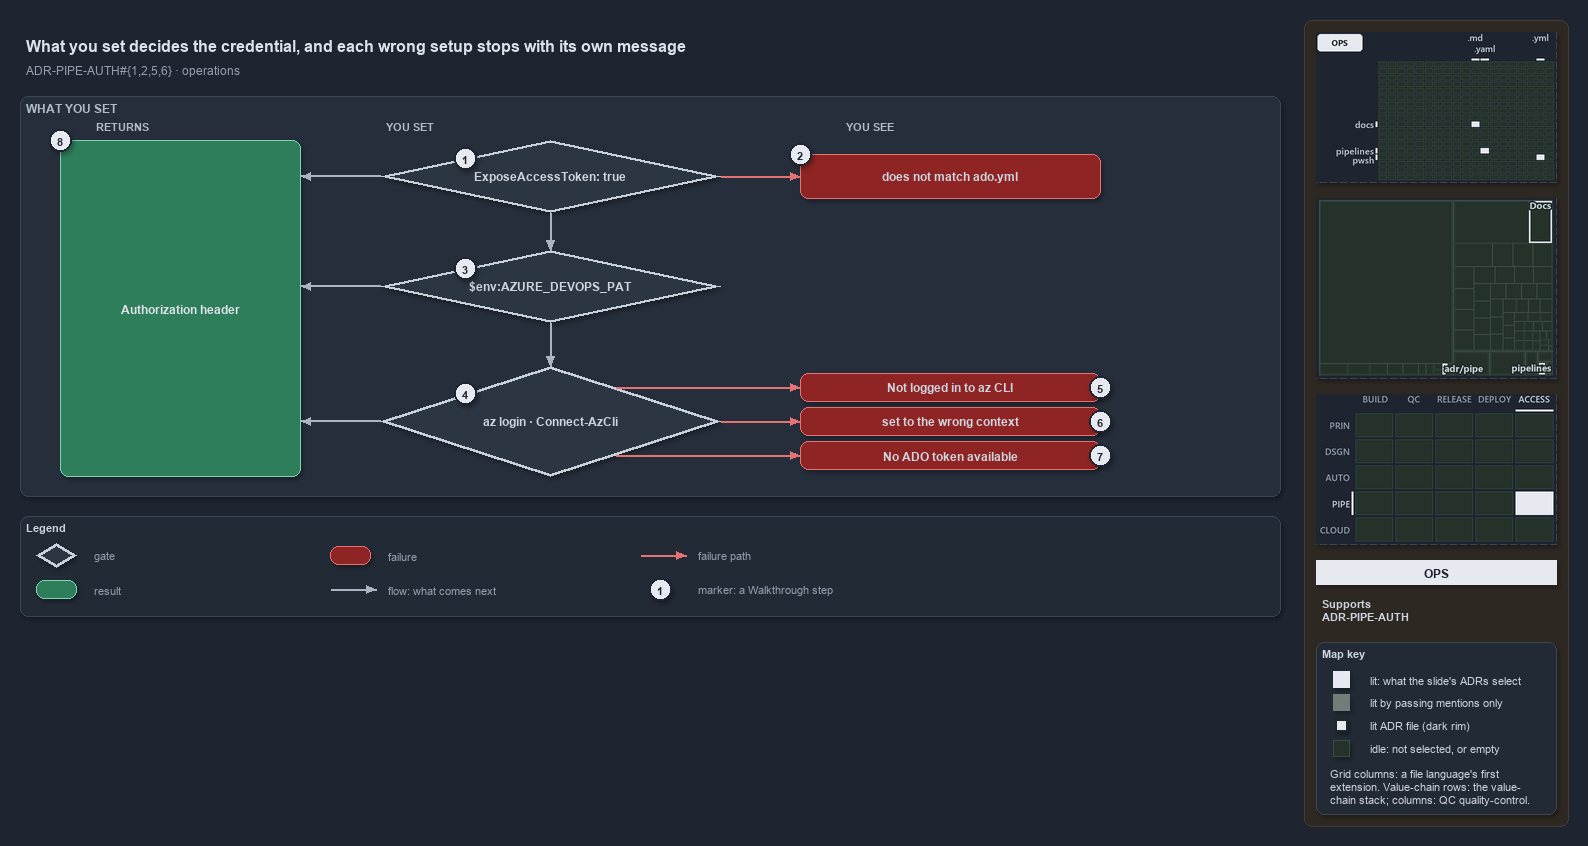

The diagram above was exported from draw.io. Its source (the exported page's mxGraphModel, read from the mxfile embedded in the PNG):
<mxGraphModel dx="1024" dy="768" grid="0" gridSize="10" guides="1" tooltips="1" connect="1" arrows="1" fold="1" page="1" pageScale="1" pageWidth="1572" pageHeight="620" background="#1E2430" math="0" shadow="1">
  <root>
    <mxCell id="0" />
    <mxCell id="1" parent="0" />
    <mxCell id="sidebar-bg" value="" style="rounded=1;arcSize=2;html=1;fillColor=#2E2823;strokeColor=#453C33;shadow=0;" vertex="1" parent="1">
      <mxGeometry x="1304" y="4" width="264" height="806" as="geometry" />
    </mxCell>
    <mxCell id="title" value="What you set decides the credential, and each wrong setup stops with its own message" style="text;html=1;align=left;verticalAlign=middle;fontSize=16;fontStyle=1;fontColor=#DDE2E9;" vertex="1" parent="1">
      <mxGeometry x="20" y="14" width="1260" height="30" as="geometry" />
    </mxCell>
    <mxCell id="subtitle" value="ADR-PIPE-AUTH#{1,2,5,6} &amp;#183; operations" style="text;html=1;align=left;verticalAlign=middle;fontSize=12;fontColor=#949FAE;" vertex="1" parent="1">
      <mxGeometry x="20" y="44" width="1240" height="20" as="geometry" />
    </mxCell>
    <mxCell id="band" value="WHAT YOU SET" style="rounded=1;html=1;arcSize=3;fillColor=#262E3B;strokeColor=#3A4555;verticalAlign=top;align=left;spacingLeft=8;fontStyle=1;fontSize=12;fontColor=#B0BAC7;" vertex="1" parent="1">
      <mxGeometry x="20" y="80" width="1260" height="400" as="geometry" />
    </mxCell>
    <mxCell id="col-result" value="RETURNS" style="text;html=1;align=left;verticalAlign=middle;fontSize=11;fontStyle=1;fontColor=#B0BAC7;" vertex="1" parent="1">
      <mxGeometry x="90" y="100" width="120" height="18" as="geometry" />
    </mxCell>
    <mxCell id="col-set" value="YOU SET" style="text;html=1;align=left;verticalAlign=middle;fontSize=11;fontStyle=1;fontColor=#B0BAC7;" vertex="1" parent="1">
      <mxGeometry x="380" y="100" width="120" height="18" as="geometry" />
    </mxCell>
    <mxCell id="col-see" value="YOU SEE" style="text;html=1;align=left;verticalAlign=middle;fontSize=11;fontStyle=1;fontColor=#B0BAC7;" vertex="1" parent="1">
      <mxGeometry x="840" y="100" width="120" height="18" as="geometry" />
    </mxCell>
    <mxCell id="g-expose" value="&lt;b&gt;ExposeAccessToken: true&lt;/b&gt;" style="rhombus;whiteSpace=wrap;html=1;fillColor=#2C3542;strokeColor=#C7D0DB;strokeWidth=3;fontSize=12;fontColor=#CDD3DC;" vertex="1" parent="1">
      <mxGeometry x="380" y="124" width="340" height="72" as="geometry" />
    </mxCell>
    <mxCell id="mark-1" value="1" style="ellipse;html=1;fillColor=#E6EAF0;strokeColor=#1E2430;strokeWidth=2;fontColor=#1E2430;fontStyle=1;fontSize=11;" vertex="1" parent="1">
      <mxGeometry x="454.0" y="131.0" width="22" height="22" as="geometry" />
    </mxCell>
    <mxCell id="g-pat" value="&lt;b&gt;$env:AZURE_DEVOPS_PAT&lt;/b&gt;" style="rhombus;whiteSpace=wrap;html=1;fillColor=#2C3542;strokeColor=#C7D0DB;strokeWidth=3;fontSize=12;fontColor=#CDD3DC;" vertex="1" parent="1">
      <mxGeometry x="380" y="234" width="340" height="72" as="geometry" />
    </mxCell>
    <mxCell id="mark-3" value="3" style="ellipse;html=1;fillColor=#E6EAF0;strokeColor=#1E2430;strokeWidth=2;fontColor=#1E2430;fontStyle=1;fontSize=11;" vertex="1" parent="1">
      <mxGeometry x="454.0" y="241.0" width="22" height="22" as="geometry" />
    </mxCell>
    <mxCell id="g-azlogin" value="&lt;b&gt;az login &amp;#183; Connect-AzCli&lt;/b&gt;" style="rhombus;whiteSpace=wrap;html=1;fillColor=#2C3542;strokeColor=#C7D0DB;strokeWidth=3;fontSize=12;fontColor=#CDD3DC;" vertex="1" parent="1">
      <mxGeometry x="380" y="350" width="340" height="110" as="geometry" />
    </mxCell>
    <mxCell id="mark-4" value="4" style="ellipse;html=1;fillColor=#E6EAF0;strokeColor=#1E2430;strokeWidth=2;fontColor=#1E2430;fontStyle=1;fontSize=11;" vertex="1" parent="1">
      <mxGeometry x="454.0" y="366.5" width="22" height="22" as="geometry" />
    </mxCell>
    <mxCell id="p-e-expose-pat-a" value="" style="text;html=1;strokeColor=none;fillColor=none;" vertex="1" parent="1">
      <mxGeometry x="550" y="196" width="1" height="1" as="geometry" />
    </mxCell>
    <mxCell id="p-e-expose-pat-b" value="" style="text;html=1;strokeColor=none;fillColor=none;" vertex="1" parent="1">
      <mxGeometry x="550" y="234" width="1" height="1" as="geometry" />
    </mxCell>
    <mxCell id="e-expose-pat" value="" style="edgeStyle=orthogonalEdgeStyle;rounded=1;html=1;fontSize=10;endArrow=block;strokeColor=#AAB4C3;fontColor=#CDD3DC;shadow=0;" edge="1" parent="1" source="p-e-expose-pat-a" target="p-e-expose-pat-b">
      <mxGeometry relative="1" as="geometry" />
    </mxCell>
    <mxCell id="p-e-pat-azlogin-a" value="" style="text;html=1;strokeColor=none;fillColor=none;" vertex="1" parent="1">
      <mxGeometry x="550" y="306" width="1" height="1" as="geometry" />
    </mxCell>
    <mxCell id="p-e-pat-azlogin-b" value="" style="text;html=1;strokeColor=none;fillColor=none;" vertex="1" parent="1">
      <mxGeometry x="550" y="350" width="1" height="1" as="geometry" />
    </mxCell>
    <mxCell id="e-pat-azlogin" value="" style="edgeStyle=orthogonalEdgeStyle;rounded=1;html=1;fontSize=10;endArrow=block;strokeColor=#AAB4C3;fontColor=#CDD3DC;shadow=0;" edge="1" parent="1" source="p-e-pat-azlogin-a" target="p-e-pat-azlogin-b">
      <mxGeometry relative="1" as="geometry" />
    </mxCell>
    <mxCell id="r-header" value="&lt;b&gt;Authorization header&lt;/b&gt;" style="rounded=1;whiteSpace=wrap;html=1;arcSize=20;fillColor=#2E7D5B;strokeColor=#7FD3AE;fontColor=#DDE2E9;fontSize=12;" vertex="1" parent="1">
      <mxGeometry x="60" y="124" width="240" height="336" as="geometry" />
    </mxCell>
    <mxCell id="mark-8" value="8" style="ellipse;html=1;fillColor=#E6EAF0;strokeColor=#1E2430;strokeWidth=2;fontColor=#1E2430;fontStyle=1;fontSize=11;" vertex="1" parent="1">
      <mxGeometry x="49" y="113" width="22" height="22" as="geometry" />
    </mxCell>
    <mxCell id="p-e-g-expose-header-a" value="" style="text;html=1;strokeColor=none;fillColor=none;" vertex="1" parent="1">
      <mxGeometry x="380" y="160" width="1" height="1" as="geometry" />
    </mxCell>
    <mxCell id="p-e-g-expose-header-b" value="" style="text;html=1;strokeColor=none;fillColor=none;" vertex="1" parent="1">
      <mxGeometry x="300" y="160" width="1" height="1" as="geometry" />
    </mxCell>
    <mxCell id="e-g-expose-header" value="" style="edgeStyle=orthogonalEdgeStyle;rounded=1;html=1;fontSize=10;endArrow=block;strokeColor=#AAB4C3;fontColor=#CDD3DC;shadow=0;" edge="1" parent="1" source="p-e-g-expose-header-a" target="p-e-g-expose-header-b">
      <mxGeometry relative="1" as="geometry" />
    </mxCell>
    <mxCell id="p-e-g-pat-header-a" value="" style="text;html=1;strokeColor=none;fillColor=none;" vertex="1" parent="1">
      <mxGeometry x="380" y="270" width="1" height="1" as="geometry" />
    </mxCell>
    <mxCell id="p-e-g-pat-header-b" value="" style="text;html=1;strokeColor=none;fillColor=none;" vertex="1" parent="1">
      <mxGeometry x="300" y="270" width="1" height="1" as="geometry" />
    </mxCell>
    <mxCell id="e-g-pat-header" value="" style="edgeStyle=orthogonalEdgeStyle;rounded=1;html=1;fontSize=10;endArrow=block;strokeColor=#AAB4C3;fontColor=#CDD3DC;shadow=0;" edge="1" parent="1" source="p-e-g-pat-header-a" target="p-e-g-pat-header-b">
      <mxGeometry relative="1" as="geometry" />
    </mxCell>
    <mxCell id="p-e-g-azlogin-header-a" value="" style="text;html=1;strokeColor=none;fillColor=none;" vertex="1" parent="1">
      <mxGeometry x="380" y="405" width="1" height="1" as="geometry" />
    </mxCell>
    <mxCell id="p-e-g-azlogin-header-b" value="" style="text;html=1;strokeColor=none;fillColor=none;" vertex="1" parent="1">
      <mxGeometry x="300" y="405" width="1" height="1" as="geometry" />
    </mxCell>
    <mxCell id="e-g-azlogin-header" value="" style="edgeStyle=orthogonalEdgeStyle;rounded=1;html=1;fontSize=10;endArrow=block;strokeColor=#AAB4C3;fontColor=#CDD3DC;shadow=0;" edge="1" parent="1" source="p-e-g-azlogin-header-a" target="p-e-g-azlogin-header-b">
      <mxGeometry relative="1" as="geometry" />
    </mxCell>
    <mxCell id="f-collection" value="&lt;b&gt;does not match ado.yml&lt;/b&gt;" style="rounded=1;whiteSpace=wrap;html=1;arcSize=20;fillColor=#8E2424;strokeColor=#E57373;fontSize=12;" vertex="1" parent="1">
      <mxGeometry x="800" y="138" width="300" height="44" as="geometry" />
    </mxCell>
    <mxCell id="p-e-expose-collection-a" value="" style="text;html=1;strokeColor=none;fillColor=none;" vertex="1" parent="1">
      <mxGeometry x="720" y="160" width="1" height="1" as="geometry" />
    </mxCell>
    <mxCell id="p-e-expose-collection-b" value="" style="text;html=1;strokeColor=none;fillColor=none;" vertex="1" parent="1">
      <mxGeometry x="800" y="160" width="1" height="1" as="geometry" />
    </mxCell>
    <mxCell id="e-expose-collection" value="" style="edgeStyle=orthogonalEdgeStyle;rounded=1;html=1;fontSize=10;endArrow=block;strokeColor=#E57373;fontColor=#CDD3DC;shadow=0;" edge="1" parent="1" source="p-e-expose-collection-a" target="p-e-expose-collection-b">
      <mxGeometry relative="1" as="geometry" />
    </mxCell>
    <mxCell id="mark-2" value="2" style="ellipse;html=1;fillColor=#E6EAF0;strokeColor=#1E2430;strokeWidth=2;fontColor=#1E2430;fontStyle=1;fontSize=11;" vertex="1" parent="1">
      <mxGeometry x="789" y="127" width="22" height="22" as="geometry" />
    </mxCell>
    <mxCell id="f-notloggedin" value="&lt;b&gt;Not logged in to az CLI&lt;/b&gt;" style="rounded=1;whiteSpace=wrap;html=1;arcSize=20;fillColor=#8E2424;strokeColor=#E57373;fontSize=12;" vertex="1" parent="1">
      <mxGeometry x="800" y="357" width="300" height="28" as="geometry" />
    </mxCell>
    <mxCell id="p-e-azlogin-f-notloggedin-a" value="" style="text;html=1;strokeColor=none;fillColor=none;" vertex="1" parent="1">
      <mxGeometry x="615" y="371" width="1" height="1" as="geometry" />
    </mxCell>
    <mxCell id="p-e-azlogin-f-notloggedin-b" value="" style="text;html=1;strokeColor=none;fillColor=none;" vertex="1" parent="1">
      <mxGeometry x="800" y="371" width="1" height="1" as="geometry" />
    </mxCell>
    <mxCell id="e-azlogin-f-notloggedin" value="" style="edgeStyle=orthogonalEdgeStyle;rounded=1;html=1;fontSize=10;endArrow=block;strokeColor=#E57373;fontColor=#CDD3DC;shadow=0;" edge="1" parent="1" source="p-e-azlogin-f-notloggedin-a" target="p-e-azlogin-f-notloggedin-b">
      <mxGeometry relative="1" as="geometry" />
    </mxCell>
    <mxCell id="mark-5" value="5" style="ellipse;html=1;fillColor=#E6EAF0;strokeColor=#1E2430;strokeWidth=2;fontColor=#1E2430;fontStyle=1;fontSize=11;" vertex="1" parent="1">
      <mxGeometry x="1089" y="360" width="22" height="22" as="geometry" />
    </mxCell>
    <mxCell id="f-wrongcontext" value="&lt;b&gt;set to the wrong context&lt;/b&gt;" style="rounded=1;whiteSpace=wrap;html=1;arcSize=20;fillColor=#8E2424;strokeColor=#E57373;fontSize=12;" vertex="1" parent="1">
      <mxGeometry x="800" y="391" width="300" height="28" as="geometry" />
    </mxCell>
    <mxCell id="p-e-azlogin-f-wrongcontext-a" value="" style="text;html=1;strokeColor=none;fillColor=none;" vertex="1" parent="1">
      <mxGeometry x="720" y="405" width="1" height="1" as="geometry" />
    </mxCell>
    <mxCell id="p-e-azlogin-f-wrongcontext-b" value="" style="text;html=1;strokeColor=none;fillColor=none;" vertex="1" parent="1">
      <mxGeometry x="800" y="405" width="1" height="1" as="geometry" />
    </mxCell>
    <mxCell id="e-azlogin-f-wrongcontext" value="" style="edgeStyle=orthogonalEdgeStyle;rounded=1;html=1;fontSize=10;endArrow=block;strokeColor=#E57373;fontColor=#CDD3DC;shadow=0;" edge="1" parent="1" source="p-e-azlogin-f-wrongcontext-a" target="p-e-azlogin-f-wrongcontext-b">
      <mxGeometry relative="1" as="geometry" />
    </mxCell>
    <mxCell id="mark-6" value="6" style="ellipse;html=1;fillColor=#E6EAF0;strokeColor=#1E2430;strokeWidth=2;fontColor=#1E2430;fontStyle=1;fontSize=11;" vertex="1" parent="1">
      <mxGeometry x="1089" y="394" width="22" height="22" as="geometry" />
    </mxCell>
    <mxCell id="f-notoken" value="&lt;b&gt;No ADO token available&lt;/b&gt;" style="rounded=1;whiteSpace=wrap;html=1;arcSize=20;fillColor=#8E2424;strokeColor=#E57373;fontSize=12;" vertex="1" parent="1">
      <mxGeometry x="800" y="425" width="300" height="28" as="geometry" />
    </mxCell>
    <mxCell id="p-e-azlogin-f-notoken-a" value="" style="text;html=1;strokeColor=none;fillColor=none;" vertex="1" parent="1">
      <mxGeometry x="615" y="439" width="1" height="1" as="geometry" />
    </mxCell>
    <mxCell id="p-e-azlogin-f-notoken-b" value="" style="text;html=1;strokeColor=none;fillColor=none;" vertex="1" parent="1">
      <mxGeometry x="800" y="439" width="1" height="1" as="geometry" />
    </mxCell>
    <mxCell id="e-azlogin-f-notoken" value="" style="edgeStyle=orthogonalEdgeStyle;rounded=1;html=1;fontSize=10;endArrow=block;strokeColor=#E57373;fontColor=#CDD3DC;shadow=0;" edge="1" parent="1" source="p-e-azlogin-f-notoken-a" target="p-e-azlogin-f-notoken-b">
      <mxGeometry relative="1" as="geometry" />
    </mxCell>
    <mxCell id="mark-7" value="7" style="ellipse;html=1;fillColor=#E6EAF0;strokeColor=#1E2430;strokeWidth=2;fontColor=#1E2430;fontStyle=1;fontSize=11;" vertex="1" parent="1">
      <mxGeometry x="1089" y="428" width="22" height="22" as="geometry" />
    </mxCell>
    <mxCell id="legend" value="&lt;b&gt;Legend&lt;/b&gt;" style="rounded=1;whiteSpace=wrap;html=1;arcSize=6;fillColor=#222A36;strokeColor=#3A4555;align=left;verticalAlign=top;spacing=8;fontSize=11;fontColor=#CDD3DC;" vertex="1" parent="1">
      <mxGeometry x="20" y="500" width="1260" height="100" as="geometry" />
    </mxCell>
    <mxCell id="legend-0" value="" style="rhombus;whiteSpace=wrap;html=1;fillColor=#2C3542;strokeColor=#C7D0DB;strokeWidth=3;fontColor=#CDD3DC;" vertex="1" parent="1">
      <mxGeometry x="36.0" y="527.0" width="40" height="24" as="geometry" />
    </mxCell>
    <mxCell id="legend-0-text" value="gate" style="text;html=1;align=left;verticalAlign=middle;fontSize=11;fontColor=#949FAE;" vertex="1" parent="1">
      <mxGeometry x="88" y="529" width="240" height="20" as="geometry" />
    </mxCell>
    <mxCell id="legend-1" value="" style="rounded=1;whiteSpace=wrap;html=1;arcSize=20;fillColor=#2E7D5B;strokeColor=#7FD3AE;" vertex="1" parent="1">
      <mxGeometry x="36.0" y="564.0" width="40" height="18" as="geometry" />
    </mxCell>
    <mxCell id="legend-1-text" value="result" style="text;html=1;align=left;verticalAlign=middle;fontSize=11;fontColor=#949FAE;" vertex="1" parent="1">
      <mxGeometry x="88" y="563" width="240" height="20" as="geometry" />
    </mxCell>
    <mxCell id="legend-2" value="" style="rounded=1;whiteSpace=wrap;html=1;arcSize=20;fillColor=#8E2424;strokeColor=#E57373;" vertex="1" parent="1">
      <mxGeometry x="330.0" y="530.0" width="40" height="18" as="geometry" />
    </mxCell>
    <mxCell id="legend-2-text" value="failure" style="text;html=1;align=left;verticalAlign=middle;fontSize=11;fontColor=#949FAE;" vertex="1" parent="1">
      <mxGeometry x="382" y="529" width="240" height="20" as="geometry" />
    </mxCell>
    <mxCell id="legend-3-a" value="" style="text;html=1;strokeColor=none;fillColor=none;" vertex="1" parent="1">
      <mxGeometry x="330" y="573" width="1" height="1" as="geometry" />
    </mxCell>
    <mxCell id="legend-3-b" value="" style="text;html=1;strokeColor=none;fillColor=none;" vertex="1" parent="1">
      <mxGeometry x="376" y="573" width="1" height="1" as="geometry" />
    </mxCell>
    <mxCell id="legend-3" value="" style="edgeStyle=orthogonalEdgeStyle;rounded=1;html=1;fontSize=10;endArrow=block;strokeColor=#AAB4C3;fontColor=#CDD3DC;shadow=0;" edge="1" parent="1" source="legend-3-a" target="legend-3-b">
      <mxGeometry relative="1" as="geometry" />
    </mxCell>
    <mxCell id="legend-3-text" value="flow: what comes next" style="text;html=1;align=left;verticalAlign=middle;fontSize=11;fontColor=#949FAE;" vertex="1" parent="1">
      <mxGeometry x="382" y="563" width="240" height="20" as="geometry" />
    </mxCell>
    <mxCell id="legend-4-a" value="" style="text;html=1;strokeColor=none;fillColor=none;" vertex="1" parent="1">
      <mxGeometry x="640" y="539" width="1" height="1" as="geometry" />
    </mxCell>
    <mxCell id="legend-4-b" value="" style="text;html=1;strokeColor=none;fillColor=none;" vertex="1" parent="1">
      <mxGeometry x="686" y="539" width="1" height="1" as="geometry" />
    </mxCell>
    <mxCell id="legend-4" value="" style="edgeStyle=orthogonalEdgeStyle;rounded=1;html=1;fontSize=10;endArrow=block;strokeColor=#E57373;fontColor=#CDD3DC;shadow=0;" edge="1" parent="1" source="legend-4-a" target="legend-4-b">
      <mxGeometry relative="1" as="geometry" />
    </mxCell>
    <mxCell id="legend-4-text" value="failure path" style="text;html=1;align=left;verticalAlign=middle;fontSize=11;fontColor=#949FAE;" vertex="1" parent="1">
      <mxGeometry x="692" y="529" width="240" height="20" as="geometry" />
    </mxCell>
    <mxCell id="legend-5" value="1" style="ellipse;html=1;fillColor=#E6EAF0;strokeColor=#1E2430;strokeWidth=2;fontColor=#1E2430;fontStyle=1;fontSize=11;" vertex="1" parent="1">
      <mxGeometry x="649" y="562" width="22" height="22" as="geometry" />
    </mxCell>
    <mxCell id="legend-5-text" value="marker: a Walkthrough step" style="text;html=1;align=left;verticalAlign=middle;fontSize=11;fontColor=#949FAE;" vertex="1" parent="1">
      <mxGeometry x="692" y="563" width="240" height="20" as="geometry" />
    </mxCell>
    <mxCell id="minimap-grid" value="" style="shape=image;html=1;imageAspect=0;aspect=fixed;verticalLabelPosition=bottom;strokeColor=#3A4555;dashed=1;fillColor=#222A36;image=data:image/png,(base64 omitted: 8452 chars);" vertex="1" parent="1">
      <mxGeometry x="1316" y="16" width="240" height="150" as="geometry" />
    </mxCell>
    <mxCell id="minimap-tree" value="" style="shape=image;html=1;imageAspect=0;aspect=fixed;verticalLabelPosition=bottom;strokeColor=#3A4555;dashed=1;fillColor=#222A36;image=data:image/png,(base64 omitted: 9064 chars);" vertex="1" parent="1">
      <mxGeometry x="1316" y="182" width="240" height="180" as="geometry" />
    </mxCell>
    <mxCell id="minimap-chain" value="" style="shape=image;html=1;imageAspect=0;aspect=fixed;verticalLabelPosition=bottom;strokeColor=#3A4555;dashed=1;fillColor=#222A36;image=data:image/png,(base64 omitted: 13108 chars);" vertex="1" parent="1">
      <mxGeometry x="1316" y="378" width="240" height="150" as="geometry" />
    </mxCell>
    <mxCell id="lens-badge" value="OPS" style="rounded=0;whiteSpace=wrap;html=1;align=center;verticalAlign=middle;fontSize=12;fontStyle=1;fontColor=#1E2430;fillColor=#E6EAF0;strokeColor=none;" vertex="1" parent="1">
      <mxGeometry x="1316" y="544" width="240" height="24" as="geometry" />
    </mxCell>
    <mxCell id="supports" value="&lt;b&gt;Supports&lt;/b&gt;&lt;br&gt;ADR-PIPE-AUTH" style="text;html=1;whiteSpace=wrap;align=left;verticalAlign=top;fontSize=11;fontColor=#CDD3DC;" vertex="1" parent="1">
      <mxGeometry x="1316" y="576" width="240" height="38" as="geometry" />
    </mxCell>
    <mxCell id="mapkey" value="&lt;b&gt;Map key&lt;/b&gt;" style="rounded=1;arcSize=6;whiteSpace=wrap;html=1;align=left;verticalAlign=top;fontSize=11;fontColor=#CDD3DC;fillColor=#222A36;strokeColor=#3A4555;spacingLeft=8;spacingTop=2;" vertex="1" parent="1">
      <mxGeometry x="1316" y="626" width="240" height="172" as="geometry" />
    </mxCell>
    <mxCell id="mapkey-lit" value="" style="rounded=0;html=1;fillColor=#E6EAF0;strokeColor=#E6EAF0;" vertex="1" parent="1">
      <mxGeometry x="1333.0" y="655.0" width="16" height="16" as="geometry" />
    </mxCell>
    <mxCell id="mapkey-lit-text" value="lit: what the slide's ADRs select" style="text;html=1;align=left;verticalAlign=middle;fontSize=11;fontColor=#CDD3DC;" vertex="1" parent="1">
      <mxGeometry x="1364" y="653" width="184" height="20" as="geometry" />
    </mxCell>
    <mxCell id="mapkey-touched" value="" style="rounded=0;html=1;fillColor=#727C79;strokeColor=#727C79;" vertex="1" parent="1">
      <mxGeometry x="1333.0" y="678.0" width="16" height="16" as="geometry" />
    </mxCell>
    <mxCell id="mapkey-touched-text" value="lit by passing mentions only" style="text;html=1;align=left;verticalAlign=middle;fontSize=11;fontColor=#CDD3DC;" vertex="1" parent="1">
      <mxGeometry x="1364" y="676" width="184" height="20" as="geometry" />
    </mxCell>
    <mxCell id="mapkey-adr" value="" style="rounded=0;html=1;fillColor=#E6EAF0;strokeColor=#1C2A24;strokeWidth=2;" vertex="1" parent="1">
      <mxGeometry x="1335.0" y="703.0" width="12" height="12" as="geometry" />
    </mxCell>
    <mxCell id="mapkey-adr-text" value="lit ADR file (dark rim)" style="text;html=1;align=left;verticalAlign=middle;fontSize=11;fontColor=#CDD3DC;" vertex="1" parent="1">
      <mxGeometry x="1364" y="699" width="184" height="20" as="geometry" />
    </mxCell>
    <mxCell id="mapkey-idle" value="" style="rounded=0;html=1;fillColor=#243229;strokeColor=#3B4D43;" vertex="1" parent="1">
      <mxGeometry x="1333.0" y="724.0" width="16" height="16" as="geometry" />
    </mxCell>
    <mxCell id="mapkey-idle-text" value="idle: not selected, or empty" style="text;html=1;align=left;verticalAlign=middle;fontSize=11;fontColor=#CDD3DC;" vertex="1" parent="1">
      <mxGeometry x="1364" y="722" width="184" height="20" as="geometry" />
    </mxCell>
    <mxCell id="mapkey-codes" value="Grid columns: a file language's first&lt;br&gt;extension. Value-chain rows: the value-&lt;br&gt;chain stack; columns: QC quality-control." style="text;html=1;align=left;verticalAlign=top;whiteSpace=wrap;fontSize=11;fontColor=#CDD3DC;" vertex="1" parent="1">
      <mxGeometry x="1324" y="746" width="224" height="46" as="geometry" />
    </mxCell>
  </root>
</mxGraphModel>